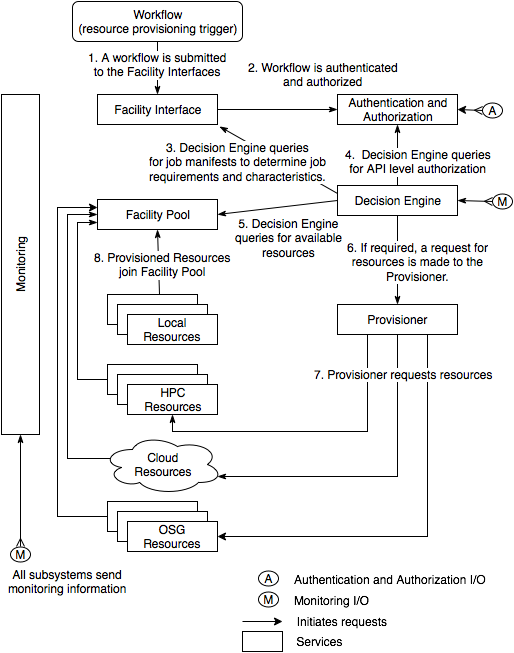

The diagram above was exported from draw.io. Its source (the exported page's mxGraphModel, read from the mxfile embedded in the PNG):
<mxGraphModel dx="954" dy="554" grid="1" gridSize="10" guides="1" tooltips="1" connect="1" arrows="1" fold="1" page="1" pageScale="1" pageWidth="850" pageHeight="1100" background="#ffffff" math="0" shadow="0">
  <root>
    <mxCell id="0" />
    <mxCell id="1" parent="0" />
    <mxCell id="156" style="edgeStyle=orthogonalEdgeStyle;rounded=0;html=1;exitX=0.75;exitY=1;entryX=1;entryY=0.5;jettySize=auto;orthogonalLoop=1;" parent="1" source="90" target="153" edge="1">
      <mxGeometry relative="1" as="geometry" />
    </mxCell>
    <mxCell id="129" style="edgeStyle=orthogonalEdgeStyle;rounded=0;html=1;exitX=0.07;exitY=0.4;exitPerimeter=0;entryX=0;entryY=0.5;endArrow=classicThin;endFill=1;jettySize=auto;orthogonalLoop=1;" parent="1" source="107" target="87" edge="1">
      <mxGeometry relative="1" as="geometry">
        <Array as="points">
          <mxPoint x="90" y="487" />
          <mxPoint x="90" y="243" />
        </Array>
      </mxGeometry>
    </mxCell>
    <mxCell id="94" style="edgeStyle=none;rounded=0;html=1;exitX=1;exitY=0.5;entryX=0;entryY=0.5;endArrow=classicThin;endFill=1;jettySize=auto;orthogonalLoop=1;" parent="1" source="86" target="88" edge="1">
      <mxGeometry relative="1" as="geometry" />
    </mxCell>
    <mxCell id="125" value="2. Workflow is authenticated &lt;br&gt;and authorized&lt;br&gt;" style="text;html=1;resizable=0;points=[];align=center;verticalAlign=middle;labelBackgroundColor=#ffffff;" parent="94" vertex="1" connectable="0">
      <mxGeometry x="-0.2" y="-2" relative="1" as="geometry">
        <mxPoint x="57" y="-37" as="offset" />
      </mxGeometry>
    </mxCell>
    <mxCell id="86" value="Facility Interface&lt;br&gt;" style="whiteSpace=wrap;html=1;rounded=0;" parent="1" vertex="1">
      <mxGeometry x="120" y="123" width="120" height="30" as="geometry" />
    </mxCell>
    <mxCell id="87" value="Facility Pool&lt;br&gt;" style="whiteSpace=wrap;html=1;rounded=0;" parent="1" vertex="1">
      <mxGeometry x="120" y="228" width="120" height="30" as="geometry" />
    </mxCell>
    <mxCell id="88" value="Authentication and&lt;br&gt;Authorization&lt;br&gt;" style="whiteSpace=wrap;html=1;rounded=0;" parent="1" vertex="1">
      <mxGeometry x="360" y="123" width="120" height="30" as="geometry" />
    </mxCell>
    <mxCell id="95" style="edgeStyle=none;rounded=0;html=1;exitX=0;exitY=0.5;entryX=1;entryY=0.5;endArrow=classicThin;endFill=1;jettySize=auto;orthogonalLoop=1;" parent="1" source="89" target="87" edge="1">
      <mxGeometry relative="1" as="geometry" />
    </mxCell>
    <mxCell id="128" value="5. Decision Engine&lt;br&gt;queries for available&lt;br&gt;resources&lt;br&gt;" style="text;html=1;resizable=0;points=[];align=center;verticalAlign=middle;labelBackgroundColor=#ffffff;" parent="95" vertex="1" connectable="0">
      <mxGeometry x="0.0316" y="2" relative="1" as="geometry">
        <mxPoint x="12" y="28" as="offset" />
      </mxGeometry>
    </mxCell>
    <mxCell id="96" style="edgeStyle=none;rounded=0;html=1;exitX=0;exitY=0.25;entryX=1.017;entryY=1.067;entryPerimeter=0;endArrow=classicThin;endFill=1;jettySize=auto;orthogonalLoop=1;" parent="1" source="89" target="86" edge="1">
      <mxGeometry relative="1" as="geometry" />
    </mxCell>
    <mxCell id="126" value="3. Decision Engine queries &lt;br&gt;for job manifests to determine job&lt;br&gt;requirements and characteristics.&lt;br&gt;" style="text;html=1;resizable=0;points=[];align=center;verticalAlign=middle;labelBackgroundColor=#ffffff;" parent="96" vertex="1" connectable="0">
      <mxGeometry x="0.3487" y="3" relative="1" as="geometry">
        <mxPoint x="-19" y="11" as="offset" />
      </mxGeometry>
    </mxCell>
    <mxCell id="97" style="edgeStyle=none;rounded=0;html=1;exitX=0.5;exitY=0;entryX=0.5;entryY=1;endArrow=classicThin;endFill=1;jettySize=auto;orthogonalLoop=1;" parent="1" source="89" target="88" edge="1">
      <mxGeometry relative="1" as="geometry" />
    </mxCell>
    <mxCell id="127" value="4.&amp;nbsp; Decision Engine queries&lt;br&gt;for API level authorization&lt;br&gt;" style="text;html=1;resizable=0;points=[];align=center;verticalAlign=middle;labelBackgroundColor=#ffffff;" parent="97" vertex="1" connectable="0">
      <mxGeometry x="-0.12" y="-1" relative="1" as="geometry">
        <mxPoint x="19" y="3" as="offset" />
      </mxGeometry>
    </mxCell>
    <mxCell id="98" style="edgeStyle=none;rounded=0;html=1;exitX=0.5;exitY=1;entryX=0.5;entryY=0;endArrow=classicThin;endFill=1;jettySize=auto;orthogonalLoop=1;" parent="1" source="89" target="90" edge="1">
      <mxGeometry relative="1" as="geometry" />
    </mxCell>
    <mxCell id="130" value="6. If required, a request for &lt;br&gt;resources is made to the &lt;br&gt;Provisioner.&lt;br&gt;" style="text;html=1;resizable=0;points=[];align=center;verticalAlign=middle;labelBackgroundColor=#ffffff;" parent="98" vertex="1" connectable="0">
      <mxGeometry x="0.0667" y="5" relative="1" as="geometry">
        <mxPoint x="15" y="-1" as="offset" />
      </mxGeometry>
    </mxCell>
    <mxCell id="89" value="Decision Engine&lt;br&gt;" style="whiteSpace=wrap;html=1;rounded=0;" parent="1" vertex="1">
      <mxGeometry x="360" y="214" width="120" height="30" as="geometry" />
    </mxCell>
    <mxCell id="133" style="edgeStyle=orthogonalEdgeStyle;rounded=0;html=1;exitX=0.25;exitY=1;entryX=0.5;entryY=1;endArrow=classicThin;endFill=1;jettySize=auto;orthogonalLoop=1;" parent="1" source="90" target="104" edge="1">
      <mxGeometry relative="1" as="geometry">
        <Array as="points">
          <mxPoint x="390" y="460" />
          <mxPoint x="195" y="460" />
        </Array>
      </mxGeometry>
    </mxCell>
    <mxCell id="135" style="edgeStyle=orthogonalEdgeStyle;rounded=0;html=1;exitX=0.5;exitY=1;entryX=0.96;entryY=0.7;entryPerimeter=0;endArrow=classicThin;endFill=1;jettySize=auto;orthogonalLoop=1;" parent="1" source="90" target="107" edge="1">
      <mxGeometry relative="1" as="geometry">
        <Array as="points">
          <mxPoint x="420" y="505" />
        </Array>
      </mxGeometry>
    </mxCell>
    <mxCell id="137" value="7. Provisioner requests resources&lt;br&gt;" style="text;html=1;resizable=0;points=[];align=center;verticalAlign=middle;labelBackgroundColor=#ffffff;" parent="135" vertex="1" connectable="0">
      <mxGeometry x="0.0722" y="1" relative="1" as="geometry">
        <mxPoint x="37" y="-104" as="offset" />
      </mxGeometry>
    </mxCell>
    <mxCell id="90" value="Provisioner" style="whiteSpace=wrap;html=1;rounded=0;" parent="1" vertex="1">
      <mxGeometry x="360" y="333" width="120" height="30" as="geometry" />
    </mxCell>
    <mxCell id="91" value="Monitoring" style="whiteSpace=wrap;html=1;rounded=0;horizontal=0;" parent="1" vertex="1">
      <mxGeometry x="24" y="123" width="38" height="340" as="geometry" />
    </mxCell>
    <mxCell id="105" style="edgeStyle=none;rounded=0;html=1;entryX=0.5;entryY=1;endArrow=classicThin;endFill=1;jettySize=auto;orthogonalLoop=1;exitX=0.578;exitY=0;exitPerimeter=0;" parent="1" source="99" target="87" edge="1">
      <mxGeometry relative="1" as="geometry">
        <mxPoint x="180" y="288" as="sourcePoint" />
      </mxGeometry>
    </mxCell>
    <mxCell id="150" value="8. Provisioned Resources&lt;br&gt;join Facility Pool" style="text;html=1;resizable=0;points=[];align=center;verticalAlign=middle;labelBackgroundColor=#ffffff;" parent="105" vertex="1" connectable="0">
      <mxGeometry x="-0.388" y="-4" relative="1" as="geometry">
        <mxPoint y="-10" as="offset" />
      </mxGeometry>
    </mxCell>
    <mxCell id="99" value="" style="whiteSpace=wrap;html=1;rounded=0;" parent="1" vertex="1">
      <mxGeometry x="130" y="323" width="90" height="30" as="geometry" />
    </mxCell>
    <mxCell id="100" value="" style="whiteSpace=wrap;html=1;rounded=0;" parent="1" vertex="1">
      <mxGeometry x="140" y="333" width="90" height="30" as="geometry" />
    </mxCell>
    <mxCell id="101" value="Local Resources&lt;br&gt;" style="whiteSpace=wrap;html=1;rounded=0;" parent="1" vertex="1">
      <mxGeometry x="150" y="343" width="90" height="30" as="geometry" />
    </mxCell>
    <mxCell id="106" style="edgeStyle=orthogonalEdgeStyle;rounded=0;html=1;exitX=0;exitY=0.5;entryX=0;entryY=0.75;endArrow=classicThin;endFill=1;jettySize=auto;orthogonalLoop=1;" parent="1" source="102" target="87" edge="1">
      <mxGeometry relative="1" as="geometry">
        <Array as="points">
          <mxPoint x="100" y="408" />
          <mxPoint x="100" y="251" />
        </Array>
      </mxGeometry>
    </mxCell>
    <mxCell id="102" value="" style="whiteSpace=wrap;html=1;rounded=0;" parent="1" vertex="1">
      <mxGeometry x="130" y="393" width="90" height="30" as="geometry" />
    </mxCell>
    <mxCell id="103" value="" style="whiteSpace=wrap;html=1;rounded=0;" parent="1" vertex="1">
      <mxGeometry x="140" y="403" width="90" height="30" as="geometry" />
    </mxCell>
    <mxCell id="104" value="HPC&lt;br&gt;Resources&lt;br&gt;" style="whiteSpace=wrap;html=1;rounded=0;" parent="1" vertex="1">
      <mxGeometry x="150" y="413" width="90" height="30" as="geometry" />
    </mxCell>
    <mxCell id="107" value="Cloud&lt;br&gt;Resources&lt;br&gt;" style="ellipse;shape=cloud;whiteSpace=wrap;html=1;rounded=0;" parent="1" vertex="1">
      <mxGeometry x="125" y="463" width="120" height="60" as="geometry" />
    </mxCell>
    <mxCell id="117" style="rounded=0;html=1;exitX=0;exitY=0.5;entryX=1;entryY=0.5;endArrow=classicThin;endFill=1;jettySize=auto;orthogonalLoop=1;startArrow=ERmany;startFill=0;" parent="1" source="110" target="89" edge="1">
      <mxGeometry relative="1" as="geometry" />
    </mxCell>
    <mxCell id="110" value="M" style="ellipse;whiteSpace=wrap;html=1;rounded=0;" parent="1" vertex="1">
      <mxGeometry x="515" y="222" width="20" height="15" as="geometry" />
    </mxCell>
    <mxCell id="118" style="rounded=0;html=1;exitX=0.5;exitY=0;entryX=0.5;entryY=1;endArrow=classicThin;endFill=1;jettySize=auto;orthogonalLoop=1;startArrow=ERmany;startFill=0;" parent="1" source="119" target="91" edge="1">
      <mxGeometry x="78" y="453" as="geometry">
        <mxPoint x="78" y="453" as="targetPoint" />
      </mxGeometry>
    </mxCell>
    <mxCell id="136" value="All subsystems send &lt;br&gt;monitoring information&lt;br&gt;" style="text;html=1;resizable=0;points=[];align=center;verticalAlign=middle;labelBackgroundColor=#ffffff;" parent="118" vertex="1" connectable="0">
      <mxGeometry relative="1" as="geometry">
        <mxPoint x="47" y="91" as="offset" />
      </mxGeometry>
    </mxCell>
    <mxCell id="119" value="M" style="ellipse;whiteSpace=wrap;html=1;rounded=0;" parent="1" vertex="1">
      <mxGeometry x="33" y="575" width="20" height="15" as="geometry" />
    </mxCell>
    <mxCell id="123" style="edgeStyle=none;rounded=0;html=1;exitX=0.5;exitY=1;entryX=0.5;entryY=0;endArrow=classicThin;endFill=1;jettySize=auto;orthogonalLoop=1;" parent="1" source="122" target="86" edge="1">
      <mxGeometry relative="1" as="geometry" />
    </mxCell>
    <mxCell id="124" value="1. A workflow is submitted &lt;br&gt;to the Facility Interfaces&lt;br&gt;" style="text;html=1;resizable=0;points=[];align=center;verticalAlign=middle;labelBackgroundColor=#ffffff;" parent="123" vertex="1" connectable="0">
      <mxGeometry x="-0.12" relative="1" as="geometry">
        <mxPoint as="offset" />
      </mxGeometry>
    </mxCell>
    <mxCell id="122" value="Workflow &lt;br&gt;(resource provisioning trigger)&lt;br&gt;" style="rounded=1;whiteSpace=wrap;html=1;" parent="1" vertex="1">
      <mxGeometry x="95" y="30" width="170" height="40" as="geometry" />
    </mxCell>
    <mxCell id="132" style="edgeStyle=none;rounded=0;html=1;exitX=0.5;exitY=1;entryX=0.5;entryY=1;endArrow=classicThin;endFill=1;jettySize=auto;orthogonalLoop=1;" parent="1" source="90" target="90" edge="1">
      <mxGeometry relative="1" as="geometry" />
    </mxCell>
    <mxCell id="139" style="edgeStyle=none;rounded=0;html=1;exitX=0;exitY=0.5;entryX=1;entryY=0.5;jettySize=auto;orthogonalLoop=1;startArrow=ERmany;startFill=0;" parent="1" source="138" target="88" edge="1">
      <mxGeometry relative="1" as="geometry" />
    </mxCell>
    <mxCell id="138" value="A" style="ellipse;whiteSpace=wrap;html=1;rounded=0;" parent="1" vertex="1">
      <mxGeometry x="505" y="131" width="20" height="15" as="geometry" />
    </mxCell>
    <mxCell id="141" value="A" style="ellipse;whiteSpace=wrap;html=1;rounded=0;" parent="1" vertex="1">
      <mxGeometry x="281" y="599" width="20" height="15" as="geometry" />
    </mxCell>
    <mxCell id="142" value="M" style="ellipse;whiteSpace=wrap;html=1;rounded=0;" parent="1" vertex="1">
      <mxGeometry x="281" y="620" width="20" height="15" as="geometry" />
    </mxCell>
    <mxCell id="143" value="Authentication and Authorization I/O&lt;br&gt;" style="text;html=1;resizable=0;points=[];autosize=1;align=left;verticalAlign=top;spacingTop=-4;" parent="1" vertex="1">
      <mxGeometry x="315" y="599" width="210" height="20" as="geometry" />
    </mxCell>
    <mxCell id="144" value="Monitoring I/O&lt;br&gt;" style="text;html=1;resizable=0;points=[];autosize=1;align=left;verticalAlign=top;spacingTop=-4;" parent="1" vertex="1">
      <mxGeometry x="315" y="620" width="90" height="20" as="geometry" />
    </mxCell>
    <mxCell id="155" style="edgeStyle=orthogonalEdgeStyle;rounded=0;html=1;exitX=0;exitY=0.5;entryX=0;entryY=0.25;jettySize=auto;orthogonalLoop=1;fontColor=#000000;" parent="1" source="151" target="87" edge="1">
      <mxGeometry relative="1" as="geometry">
        <Array as="points">
          <mxPoint x="80" y="545" />
          <mxPoint x="80" y="236" />
        </Array>
      </mxGeometry>
    </mxCell>
    <mxCell id="151" value="" style="whiteSpace=wrap;html=1;rounded=0;" parent="1" vertex="1">
      <mxGeometry x="130" y="530" width="90" height="30" as="geometry" />
    </mxCell>
    <mxCell id="152" value="" style="whiteSpace=wrap;html=1;rounded=0;" parent="1" vertex="1">
      <mxGeometry x="140" y="540" width="90" height="30" as="geometry" />
    </mxCell>
    <mxCell id="153" value="OSG Resources&lt;br&gt;" style="whiteSpace=wrap;html=1;rounded=0;" parent="1" vertex="1">
      <mxGeometry x="150" y="550" width="90" height="30" as="geometry" />
    </mxCell>
    <mxCell id="157" value="" style="endArrow=classic;html=1;" edge="1" parent="1">
      <mxGeometry width="50" height="50" relative="1" as="geometry">
        <mxPoint x="265" y="650" as="sourcePoint" />
        <mxPoint x="305" y="650" as="targetPoint" />
      </mxGeometry>
    </mxCell>
    <mxCell id="158" value="Initiates requests&lt;br&gt;" style="text;html=1;strokeColor=none;fillColor=none;align=center;verticalAlign=middle;whiteSpace=wrap;overflow=hidden;" vertex="1" parent="1">
      <mxGeometry x="308" y="640" width="112" height="20" as="geometry" />
    </mxCell>
    <mxCell id="159" value="" style="whiteSpace=wrap;html=1;" vertex="1" parent="1">
      <mxGeometry x="265" y="660" width="40" height="20" as="geometry" />
    </mxCell>
    <mxCell id="162" value="Services" style="text;html=1;strokeColor=none;fillColor=none;align=center;verticalAlign=middle;whiteSpace=wrap;overflow=hidden;" vertex="1" parent="1">
      <mxGeometry x="313" y="660" width="57" height="20" as="geometry" />
    </mxCell>
  </root>
</mxGraphModel>